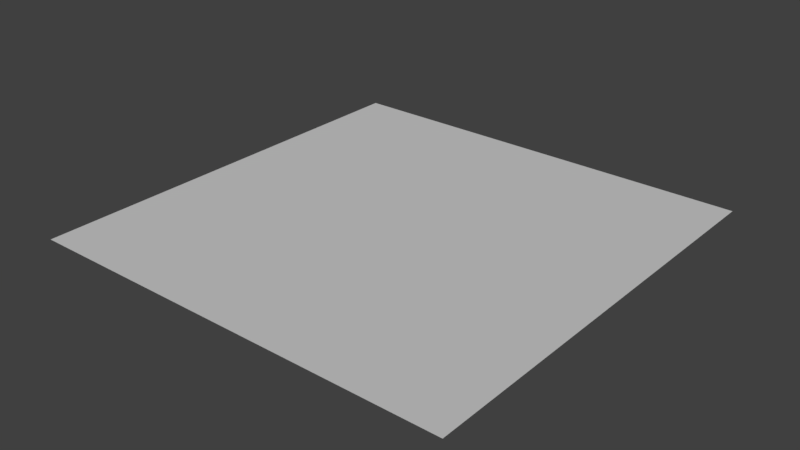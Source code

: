 # Source: basemap.blend  (saved by Blender 2.79.0; exported with 4.5.12 LTS)
import bpy
from mathutils import Matrix  # noqa: F401  (used for matrix-valued properties, if any)

bpy.ops.wm.read_factory_settings(use_empty=True)
scene = bpy.context.scene
scene.name = 'Scene'

# ---- collections
col_collection_1 = bpy.data.collections.new('Collection 1'); scene.collection.children.link(col_collection_1)

# ---- materials (node trees are filled in below, after node groups)
mat_material_001 = bpy.data.materials.new('Material.001')
mat_material_001.alpha_threshold = 0.0
mat_material_001.use_transparent_shadow = False
mat_material_001.diffuse_color = (0.6, 0.6, 0.6, 1.0)
mat_material_001.roughness = 0.5
mat_material_001.specular_intensity = 0.0

# ---- material node trees

# ---- world
world_world = bpy.data.worlds.new('World'); scene.world = world_world
world_world.color = (0.05088, 0.05088, 0.05088)
world_world.use_sun_shadow = False
world_world.sun_shadow_jitter_overblur = 0.0
world_world.cycles.sampling_method = 'MANUAL'

# ---- meshes
me_plane = bpy.data.meshes.new('Plane')
me_plane.from_pydata([(1.0, -1.0, 0.2), (1.0, 1.0, 0.2), (-1.0, -1.0, 0.2), (-1.0, 1.0, 0.2)], [], [(0, 1, 3, 2)])
_uv = me_plane.uv_layers.new(name='UVMap')
_uv.uv.foreach_set('vector', [0.0, 0.0, 1.0, 0.0, 1.0, 1.0, 0.0, 1.0])
me_plane.materials.append(mat_material_001)
me_plane.use_remesh_preserve_volume = False
me_plane.use_remesh_preserve_attributes = False
me_plane.use_mirror_vertex_groups = False
me_plane.update()

# ---- objects
ob_plane = bpy.data.objects.new('Plane', me_plane)

# ---- transforms, parenting, visibility, modifiers, constraints
ob_plane.location = (0.0, 0.0, 0.0)
ob_plane.scale = (250.0, 250.0, 1.0)
ob_plane.lineart.crease_threshold = 0.0

# ---- collection membership
col_collection_1.objects.link(ob_plane)

# ---- scene / render settings (as saved in the file)
scene.frame_start = 1; scene.frame_end = 250; scene.frame_set(1)
scene.render.engine = 'BLENDER_EEVEE_NEXT'
scene.render.image_settings.color_mode = 'RGB'
scene.render.resolution_percentage = 50
scene.render.dither_intensity = 0.0
scene.cycles.use_denoising = False
scene.cycles.samples = 128
scene.cycles.sampling_pattern = 'TABULATED_SOBOL'
scene.cycles.use_adaptive_sampling = False
scene.cycles.use_light_tree = False
scene.cycles.blur_glossy = 0.0
scene.cycles.sample_clamp_indirect = 0.0
scene.view_settings.view_transform = 'Standard'
bpy.context.view_layer.update()

# ---- added for rendering (the .blend has no active camera and no usable light): camera, sun
cam_auto = bpy.data.cameras.new('AutoCamera')
cam_auto.lens = 50.0
cam_auto.sensor_width = 36.0
cam_auto.clip_end = 11481.7
ob_auto_camera = bpy.data.objects.new('AutoCamera', cam_auto)
scene.collection.objects.link(ob_auto_camera)
ob_auto_camera.location = (654.233, -785.079, 523.586)
ob_auto_camera.rotation_euler = (1.09748, -7.21219e-08, 0.694738)
scene.camera = ob_auto_camera
light_auto_sun = bpy.data.lights.new('AutoSun', 'SUN')
light_auto_sun.energy = 3.0
light_auto_sun.angle = 0.0523599
ob_auto_sun = bpy.data.objects.new('AutoSun', light_auto_sun)
scene.collection.objects.link(ob_auto_sun)
ob_auto_sun.rotation_euler = (0.872665, 0.174533, 0.523599)
bpy.context.view_layer.update()
